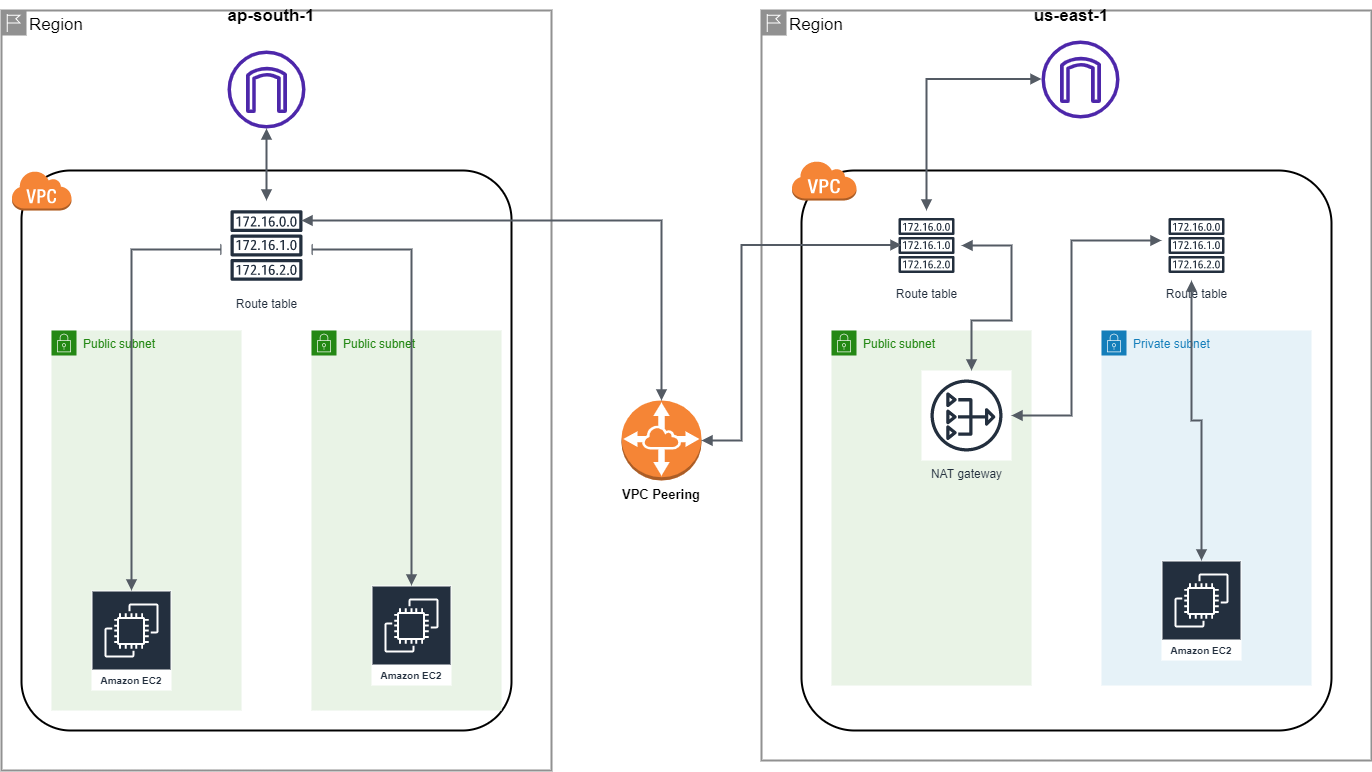

The diagram above was exported from draw.io. Its source (the exported page's mxGraphModel, read from the mxfile embedded in the PNG):
<mxGraphModel dx="1718" dy="1582" grid="1" gridSize="10" guides="1" tooltips="1" connect="1" arrows="1" fold="1" page="1" pageScale="1" pageWidth="850" pageHeight="1100" math="0" shadow="0">
  <root>
    <mxCell id="0" />
    <mxCell id="1" parent="0" />
    <mxCell id="czQmJkiXrk11Mv7VuZRe-1" value="" style="rounded=1;arcSize=10;dashed=0;fillColor=none;gradientColor=none;strokeWidth=2;" vertex="1" parent="1">
      <mxGeometry x="-240" y="-80" width="490" height="560" as="geometry" />
    </mxCell>
    <mxCell id="czQmJkiXrk11Mv7VuZRe-3" value="" style="rounded=1;arcSize=10;dashed=0;fillColor=none;gradientColor=none;strokeWidth=2;" vertex="1" parent="1">
      <mxGeometry x="540" y="-80" width="530" height="560" as="geometry" />
    </mxCell>
    <mxCell id="czQmJkiXrk11Mv7VuZRe-19" value="Region" style="shape=mxgraph.ibm.box;prType=region;fontStyle=0;verticalAlign=top;align=left;spacingLeft=32;spacingTop=4;fillColor=none;rounded=0;whiteSpace=wrap;html=1;strokeColor=#919191;strokeWidth=2;dashed=0;container=1;spacing=-4;collapsible=0;expand=0;recursiveResize=0;fontSize=17;" vertex="1" parent="1">
      <mxGeometry x="500" y="-240" width="610" height="750" as="geometry" />
    </mxCell>
    <mxCell id="czQmJkiXrk11Mv7VuZRe-10" value="us-east-1" style="text;align=center;fontStyle=1;verticalAlign=middle;spacingLeft=3;spacingRight=3;strokeColor=none;rotatable=0;points=[[0,0.5],[1,0.5]];portConstraint=eastwest;fontSize=17;" vertex="1" parent="czQmJkiXrk11Mv7VuZRe-19">
      <mxGeometry x="270" y="-10" width="80" height="26" as="geometry" />
    </mxCell>
    <mxCell id="czQmJkiXrk11Mv7VuZRe-23" value="" style="sketch=0;outlineConnect=0;fontColor=#232F3E;gradientColor=none;fillColor=#4D27AA;strokeColor=none;dashed=0;verticalLabelPosition=bottom;verticalAlign=top;align=center;html=1;fontSize=12;fontStyle=0;aspect=fixed;pointerEvents=1;shape=mxgraph.aws4.internet_gateway;" vertex="1" parent="czQmJkiXrk11Mv7VuZRe-19">
      <mxGeometry x="280" y="30" width="78" height="78" as="geometry" />
    </mxCell>
    <mxCell id="czQmJkiXrk11Mv7VuZRe-15" value="Public subnet" style="points=[[0,0],[0.25,0],[0.5,0],[0.75,0],[1,0],[1,0.25],[1,0.5],[1,0.75],[1,1],[0.75,1],[0.5,1],[0.25,1],[0,1],[0,0.75],[0,0.5],[0,0.25]];outlineConnect=0;gradientColor=none;html=1;whiteSpace=wrap;fontSize=12;fontStyle=0;container=1;pointerEvents=0;collapsible=0;recursiveResize=0;shape=mxgraph.aws4.group;grIcon=mxgraph.aws4.group_security_group;grStroke=0;strokeColor=#248814;fillColor=#E9F3E6;verticalAlign=top;align=left;spacingLeft=30;fontColor=#248814;dashed=0;" vertex="1" parent="czQmJkiXrk11Mv7VuZRe-19">
      <mxGeometry x="70" y="320" width="200" height="355" as="geometry" />
    </mxCell>
    <mxCell id="czQmJkiXrk11Mv7VuZRe-31" value="NAT gateway" style="sketch=0;outlineConnect=0;fontColor=#232F3E;gradientColor=none;strokeColor=#232F3E;fillColor=#ffffff;dashed=0;verticalLabelPosition=bottom;verticalAlign=top;align=center;html=1;fontSize=12;fontStyle=0;aspect=fixed;shape=mxgraph.aws4.resourceIcon;resIcon=mxgraph.aws4.nat_gateway;" vertex="1" parent="czQmJkiXrk11Mv7VuZRe-15">
      <mxGeometry x="90" y="40" width="90" height="90" as="geometry" />
    </mxCell>
    <mxCell id="czQmJkiXrk11Mv7VuZRe-14" value="Private subnet" style="points=[[0,0],[0.25,0],[0.5,0],[0.75,0],[1,0],[1,0.25],[1,0.5],[1,0.75],[1,1],[0.75,1],[0.5,1],[0.25,1],[0,1],[0,0.75],[0,0.5],[0,0.25]];outlineConnect=0;gradientColor=none;html=1;whiteSpace=wrap;fontSize=12;fontStyle=0;container=1;pointerEvents=0;collapsible=0;recursiveResize=0;shape=mxgraph.aws4.group;grIcon=mxgraph.aws4.group_security_group;grStroke=0;strokeColor=#147EBA;fillColor=#E6F2F8;verticalAlign=top;align=left;spacingLeft=30;fontColor=#147EBA;dashed=0;" vertex="1" parent="czQmJkiXrk11Mv7VuZRe-19">
      <mxGeometry x="340" y="320" width="210" height="355" as="geometry" />
    </mxCell>
    <mxCell id="czQmJkiXrk11Mv7VuZRe-25" value="Route table" style="sketch=0;outlineConnect=0;fontColor=#232F3E;gradientColor=none;strokeColor=#232F3E;fillColor=#ffffff;dashed=0;verticalLabelPosition=bottom;verticalAlign=top;align=center;html=1;fontSize=12;fontStyle=0;aspect=fixed;shape=mxgraph.aws4.resourceIcon;resIcon=mxgraph.aws4.route_table;" vertex="1" parent="czQmJkiXrk11Mv7VuZRe-19">
      <mxGeometry x="130" y="200" width="70" height="70" as="geometry" />
    </mxCell>
    <mxCell id="czQmJkiXrk11Mv7VuZRe-30" value="Amazon EC2" style="sketch=0;outlineConnect=0;fontColor=#232F3E;gradientColor=none;strokeColor=#ffffff;fillColor=#232F3E;dashed=0;verticalLabelPosition=middle;verticalAlign=bottom;align=center;html=1;whiteSpace=wrap;fontSize=10;fontStyle=1;spacing=3;shape=mxgraph.aws4.productIcon;prIcon=mxgraph.aws4.ec2;" vertex="1" parent="czQmJkiXrk11Mv7VuZRe-19">
      <mxGeometry x="400" y="550" width="80" height="100" as="geometry" />
    </mxCell>
    <mxCell id="czQmJkiXrk11Mv7VuZRe-39" value="" style="edgeStyle=orthogonalEdgeStyle;html=1;endArrow=block;elbow=vertical;startArrow=block;startFill=1;endFill=1;strokeColor=#545B64;rounded=0;fontSize=13;exitX=0.556;exitY=0;exitDx=0;exitDy=0;exitPerimeter=0;strokeWidth=2;" edge="1" parent="czQmJkiXrk11Mv7VuZRe-19" source="czQmJkiXrk11Mv7VuZRe-31" target="czQmJkiXrk11Mv7VuZRe-25">
      <mxGeometry width="100" relative="1" as="geometry">
        <mxPoint x="200" y="310" as="sourcePoint" />
        <mxPoint x="300" y="310" as="targetPoint" />
        <Array as="points">
          <mxPoint x="210" y="310" />
          <mxPoint x="250" y="310" />
          <mxPoint x="250" y="235" />
        </Array>
      </mxGeometry>
    </mxCell>
    <mxCell id="czQmJkiXrk11Mv7VuZRe-40" value="" style="edgeStyle=orthogonalEdgeStyle;html=1;endArrow=block;elbow=vertical;startArrow=block;startFill=1;endFill=1;strokeColor=#545B64;rounded=0;fontSize=13;strokeWidth=2;" edge="1" parent="czQmJkiXrk11Mv7VuZRe-19" source="czQmJkiXrk11Mv7VuZRe-7">
      <mxGeometry width="100" relative="1" as="geometry">
        <mxPoint x="40" y="234.5" as="sourcePoint" />
        <mxPoint x="140" y="234.5" as="targetPoint" />
        <Array as="points">
          <mxPoint x="-20" y="430" />
          <mxPoint x="-20" y="235" />
        </Array>
      </mxGeometry>
    </mxCell>
    <mxCell id="czQmJkiXrk11Mv7VuZRe-41" value="" style="edgeStyle=orthogonalEdgeStyle;html=1;endArrow=block;elbow=vertical;startArrow=block;startFill=1;endFill=1;strokeColor=#545B64;rounded=0;fontSize=13;strokeWidth=2;" edge="1" parent="czQmJkiXrk11Mv7VuZRe-19" source="czQmJkiXrk11Mv7VuZRe-25">
      <mxGeometry width="100" relative="1" as="geometry">
        <mxPoint x="180" y="68.5" as="sourcePoint" />
        <mxPoint x="280" y="68.5" as="targetPoint" />
        <Array as="points">
          <mxPoint x="165" y="69" />
        </Array>
      </mxGeometry>
    </mxCell>
    <mxCell id="czQmJkiXrk11Mv7VuZRe-2" value="" style="dashed=0;html=1;shape=mxgraph.aws3.virtual_private_cloud;fillColor=#F58536;gradientColor=none;dashed=0;" vertex="1" parent="1">
      <mxGeometry x="-250" y="-80" width="60" height="40" as="geometry" />
    </mxCell>
    <mxCell id="czQmJkiXrk11Mv7VuZRe-4" value="" style="dashed=0;html=1;shape=mxgraph.aws3.virtual_private_cloud;fillColor=#F58536;gradientColor=none;dashed=0;" vertex="1" parent="1">
      <mxGeometry x="530" y="-90" width="65" height="40" as="geometry" />
    </mxCell>
    <mxCell id="czQmJkiXrk11Mv7VuZRe-7" value="" style="outlineConnect=0;dashed=0;verticalLabelPosition=bottom;verticalAlign=top;align=center;html=1;shape=mxgraph.aws3.vpc_peering;fillColor=#F58536;gradientColor=none;" vertex="1" parent="1">
      <mxGeometry x="360" y="150" width="80" height="80" as="geometry" />
    </mxCell>
    <mxCell id="czQmJkiXrk11Mv7VuZRe-11" value="Public subnet" style="points=[[0,0],[0.25,0],[0.5,0],[0.75,0],[1,0],[1,0.25],[1,0.5],[1,0.75],[1,1],[0.75,1],[0.5,1],[0.25,1],[0,1],[0,0.75],[0,0.5],[0,0.25]];outlineConnect=0;gradientColor=none;html=1;whiteSpace=wrap;fontSize=12;fontStyle=0;container=1;pointerEvents=0;collapsible=0;recursiveResize=0;shape=mxgraph.aws4.group;grIcon=mxgraph.aws4.group_security_group;grStroke=0;strokeColor=#248814;fillColor=#E9F3E6;verticalAlign=top;align=left;spacingLeft=30;fontColor=#248814;dashed=0;" vertex="1" parent="1">
      <mxGeometry x="-210" y="80" width="190" height="380" as="geometry" />
    </mxCell>
    <mxCell id="czQmJkiXrk11Mv7VuZRe-13" value="Public subnet" style="points=[[0,0],[0.25,0],[0.5,0],[0.75,0],[1,0],[1,0.25],[1,0.5],[1,0.75],[1,1],[0.75,1],[0.5,1],[0.25,1],[0,1],[0,0.75],[0,0.5],[0,0.25]];outlineConnect=0;gradientColor=none;html=1;whiteSpace=wrap;fontSize=12;fontStyle=0;container=1;pointerEvents=0;collapsible=0;recursiveResize=0;shape=mxgraph.aws4.group;grIcon=mxgraph.aws4.group_security_group;grStroke=0;strokeColor=#248814;fillColor=#E9F3E6;verticalAlign=top;align=left;spacingLeft=30;fontColor=#248814;dashed=0;" vertex="1" parent="1">
      <mxGeometry x="50" y="80" width="190" height="380" as="geometry" />
    </mxCell>
    <mxCell id="czQmJkiXrk11Mv7VuZRe-29" value="Amazon EC2" style="sketch=0;outlineConnect=0;fontColor=#232F3E;gradientColor=none;strokeColor=#ffffff;fillColor=#232F3E;dashed=0;verticalLabelPosition=middle;verticalAlign=bottom;align=center;html=1;whiteSpace=wrap;fontSize=10;fontStyle=1;spacing=3;shape=mxgraph.aws4.productIcon;prIcon=mxgraph.aws4.ec2;" vertex="1" parent="czQmJkiXrk11Mv7VuZRe-13">
      <mxGeometry x="60" y="255" width="80" height="100" as="geometry" />
    </mxCell>
    <mxCell id="czQmJkiXrk11Mv7VuZRe-20" value="VPC Peering" style="text;align=center;fontStyle=1;verticalAlign=middle;spacingLeft=3;spacingRight=3;strokeColor=none;rotatable=0;points=[[0,0.5],[1,0.5]];portConstraint=eastwest;fontSize=13;" vertex="1" parent="1">
      <mxGeometry x="360" y="230" width="80" height="26" as="geometry" />
    </mxCell>
    <mxCell id="czQmJkiXrk11Mv7VuZRe-22" value="Route table" style="sketch=0;outlineConnect=0;fontColor=#232F3E;gradientColor=none;strokeColor=#232F3E;fillColor=#ffffff;dashed=0;verticalLabelPosition=bottom;verticalAlign=top;align=center;html=1;fontSize=12;fontStyle=0;aspect=fixed;shape=mxgraph.aws4.resourceIcon;resIcon=mxgraph.aws4.route_table;" vertex="1" parent="1">
      <mxGeometry x="900" y="-40" width="70" height="70" as="geometry" />
    </mxCell>
    <mxCell id="czQmJkiXrk11Mv7VuZRe-28" value="Amazon EC2" style="sketch=0;outlineConnect=0;fontColor=#232F3E;gradientColor=none;strokeColor=#ffffff;fillColor=#232F3E;dashed=0;verticalLabelPosition=middle;verticalAlign=bottom;align=center;html=1;whiteSpace=wrap;fontSize=10;fontStyle=1;spacing=3;shape=mxgraph.aws4.productIcon;prIcon=mxgraph.aws4.ec2;" vertex="1" parent="1">
      <mxGeometry x="-170" y="340" width="80" height="100" as="geometry" />
    </mxCell>
    <mxCell id="czQmJkiXrk11Mv7VuZRe-32" value="" style="edgeStyle=orthogonalEdgeStyle;html=1;endArrow=block;elbow=vertical;startArrow=block;startFill=1;endFill=1;strokeColor=#545B64;rounded=0;fontSize=13;strokeWidth=2;" edge="1" parent="1" source="czQmJkiXrk11Mv7VuZRe-28">
      <mxGeometry width="100" relative="1" as="geometry">
        <mxPoint x="-130" y="-1" as="sourcePoint" />
        <mxPoint x="-30" y="-1" as="targetPoint" />
        <Array as="points">
          <mxPoint x="-130" y="-1" />
        </Array>
      </mxGeometry>
    </mxCell>
    <mxCell id="czQmJkiXrk11Mv7VuZRe-33" value="" style="edgeStyle=orthogonalEdgeStyle;html=1;endArrow=block;elbow=vertical;startArrow=block;startFill=1;endFill=1;strokeColor=#545B64;rounded=0;fontSize=13;strokeWidth=2;" edge="1" parent="1" target="czQmJkiXrk11Mv7VuZRe-29">
      <mxGeometry width="100" relative="1" as="geometry">
        <mxPoint x="40" y="-1" as="sourcePoint" />
        <mxPoint x="140" y="-1" as="targetPoint" />
      </mxGeometry>
    </mxCell>
    <mxCell id="czQmJkiXrk11Mv7VuZRe-37" value="" style="edgeStyle=orthogonalEdgeStyle;html=1;endArrow=block;elbow=vertical;startArrow=block;startFill=1;endFill=1;strokeColor=#545B64;rounded=0;fontSize=14;endSize=6;strokeWidth=2;" edge="1" parent="1" source="czQmJkiXrk11Mv7VuZRe-30" target="czQmJkiXrk11Mv7VuZRe-22">
      <mxGeometry width="100" relative="1" as="geometry">
        <mxPoint x="930" y="229" as="sourcePoint" />
        <mxPoint x="1030" y="229" as="targetPoint" />
        <Array as="points">
          <mxPoint x="940" y="170" />
          <mxPoint x="930" y="170" />
        </Array>
      </mxGeometry>
    </mxCell>
    <mxCell id="czQmJkiXrk11Mv7VuZRe-38" value="" style="edgeStyle=orthogonalEdgeStyle;html=1;endArrow=block;elbow=vertical;startArrow=block;startFill=1;endFill=1;strokeColor=#545B64;rounded=0;fontSize=13;strokeWidth=2;" edge="1" parent="1" source="czQmJkiXrk11Mv7VuZRe-31" target="czQmJkiXrk11Mv7VuZRe-22">
      <mxGeometry width="100" relative="1" as="geometry">
        <mxPoint x="810" y="-10" as="sourcePoint" />
        <mxPoint x="910" y="-10" as="targetPoint" />
        <Array as="points">
          <mxPoint x="810" y="165" />
          <mxPoint x="810" y="-10" />
        </Array>
      </mxGeometry>
    </mxCell>
    <mxCell id="czQmJkiXrk11Mv7VuZRe-18" value="Region" style="shape=mxgraph.ibm.box;prType=region;fontStyle=0;verticalAlign=top;align=left;spacingLeft=32;spacingTop=4;fillColor=none;rounded=0;whiteSpace=wrap;html=1;strokeColor=#919191;strokeWidth=2;dashed=0;container=1;spacing=-4;collapsible=0;expand=0;recursiveResize=0;fontSize=17;" vertex="1" parent="1">
      <mxGeometry x="-260" y="-240" width="550" height="760" as="geometry" />
    </mxCell>
    <mxCell id="czQmJkiXrk11Mv7VuZRe-9" value="ap-south-1" style="text;align=center;fontStyle=1;verticalAlign=middle;spacingLeft=3;spacingRight=3;strokeColor=none;rotatable=0;points=[[0,0.5],[1,0.5]];portConstraint=eastwest;fontSize=17;" vertex="1" parent="czQmJkiXrk11Mv7VuZRe-18">
      <mxGeometry x="230" y="-10" width="80" height="26" as="geometry" />
    </mxCell>
    <mxCell id="czQmJkiXrk11Mv7VuZRe-21" value="Route table" style="sketch=0;outlineConnect=0;fontColor=#232F3E;gradientColor=none;strokeColor=#232F3E;fillColor=#ffffff;dashed=0;verticalLabelPosition=bottom;verticalAlign=top;align=center;html=1;fontSize=12;fontStyle=0;aspect=fixed;shape=mxgraph.aws4.resourceIcon;resIcon=mxgraph.aws4.route_table;" vertex="1" parent="czQmJkiXrk11Mv7VuZRe-18">
      <mxGeometry x="220" y="190" width="90" height="90" as="geometry" />
    </mxCell>
    <mxCell id="czQmJkiXrk11Mv7VuZRe-24" value="" style="sketch=0;outlineConnect=0;fontColor=#232F3E;gradientColor=none;fillColor=#4D27AA;strokeColor=none;dashed=0;verticalLabelPosition=bottom;verticalAlign=top;align=center;html=1;fontSize=12;fontStyle=0;aspect=fixed;pointerEvents=1;shape=mxgraph.aws4.internet_gateway;" vertex="1" parent="czQmJkiXrk11Mv7VuZRe-18">
      <mxGeometry x="226" y="40" width="78" height="78" as="geometry" />
    </mxCell>
    <mxCell id="czQmJkiXrk11Mv7VuZRe-34" value="" style="edgeStyle=orthogonalEdgeStyle;html=1;endArrow=block;elbow=vertical;startArrow=block;startFill=1;endFill=1;strokeColor=#545B64;rounded=0;fontSize=13;strokeWidth=2;" edge="1" parent="czQmJkiXrk11Mv7VuZRe-18" source="czQmJkiXrk11Mv7VuZRe-24" target="czQmJkiXrk11Mv7VuZRe-21">
      <mxGeometry width="100" relative="1" as="geometry">
        <mxPoint x="220" y="140" as="sourcePoint" />
        <mxPoint x="320" y="140" as="targetPoint" />
      </mxGeometry>
    </mxCell>
    <mxCell id="czQmJkiXrk11Mv7VuZRe-36" value="" style="edgeStyle=orthogonalEdgeStyle;html=1;endArrow=block;elbow=vertical;startArrow=block;startFill=1;endFill=1;strokeColor=#545B64;rounded=0;fontSize=13;entryX=0.5;entryY=0;entryDx=0;entryDy=0;entryPerimeter=0;strokeWidth=2;" edge="1" parent="czQmJkiXrk11Mv7VuZRe-18" target="czQmJkiXrk11Mv7VuZRe-7">
      <mxGeometry width="100" relative="1" as="geometry">
        <mxPoint x="300" y="210" as="sourcePoint" />
        <mxPoint x="400" y="210" as="targetPoint" />
      </mxGeometry>
    </mxCell>
  </root>
</mxGraphModel>